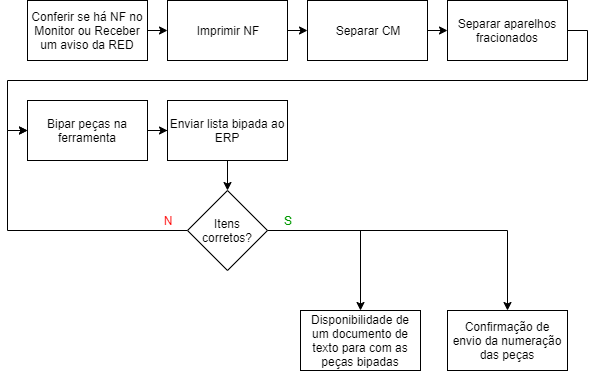

The diagram above was exported from draw.io. Its source (the exported page's mxGraphModel, read from the mxfile embedded in the PNG):
<mxGraphModel dx="868" dy="401" grid="1" gridSize="10" guides="1" tooltips="1" connect="1" arrows="1" fold="1" page="1" pageScale="1" pageWidth="827" pageHeight="1169" math="0" shadow="0">
  <root>
    <mxCell id="0" />
    <mxCell id="1" parent="0" />
    <mxCell id="Hn7Sfuct6Rng3go6Y4I1-1" style="edgeStyle=orthogonalEdgeStyle;rounded=0;orthogonalLoop=1;jettySize=auto;html=1;exitX=1;exitY=0.5;exitDx=0;exitDy=0;entryX=0;entryY=0.5;entryDx=0;entryDy=0;" parent="1" source="Hn7Sfuct6Rng3go6Y4I1-2" target="Hn7Sfuct6Rng3go6Y4I1-4" edge="1">
      <mxGeometry relative="1" as="geometry" />
    </mxCell>
    <mxCell id="Hn7Sfuct6Rng3go6Y4I1-2" value="Conferir se há NF no Monitor ou Receber um aviso da RED" style="rounded=0;whiteSpace=wrap;html=1;" parent="1" vertex="1">
      <mxGeometry x="140" y="60" width="120" height="60" as="geometry" />
    </mxCell>
    <mxCell id="Hn7Sfuct6Rng3go6Y4I1-3" style="edgeStyle=orthogonalEdgeStyle;rounded=0;orthogonalLoop=1;jettySize=auto;html=1;exitX=1;exitY=0.5;exitDx=0;exitDy=0;entryX=0;entryY=0.5;entryDx=0;entryDy=0;" parent="1" source="Hn7Sfuct6Rng3go6Y4I1-4" target="Hn7Sfuct6Rng3go6Y4I1-6" edge="1">
      <mxGeometry relative="1" as="geometry" />
    </mxCell>
    <mxCell id="Hn7Sfuct6Rng3go6Y4I1-4" value="Imprimir NF" style="rounded=0;whiteSpace=wrap;html=1;" parent="1" vertex="1">
      <mxGeometry x="280" y="60" width="120" height="60" as="geometry" />
    </mxCell>
    <mxCell id="Hn7Sfuct6Rng3go6Y4I1-5" style="edgeStyle=orthogonalEdgeStyle;rounded=0;orthogonalLoop=1;jettySize=auto;html=1;exitX=1;exitY=0.5;exitDx=0;exitDy=0;entryX=0;entryY=0.5;entryDx=0;entryDy=0;" parent="1" source="Hn7Sfuct6Rng3go6Y4I1-6" target="Hn7Sfuct6Rng3go6Y4I1-8" edge="1">
      <mxGeometry relative="1" as="geometry" />
    </mxCell>
    <mxCell id="Hn7Sfuct6Rng3go6Y4I1-6" value="Separar CM" style="rounded=0;whiteSpace=wrap;html=1;" parent="1" vertex="1">
      <mxGeometry x="420" y="60" width="120" height="60" as="geometry" />
    </mxCell>
    <mxCell id="Bea6e7Vvk5kVcNKHBBn9-2" style="edgeStyle=orthogonalEdgeStyle;rounded=0;orthogonalLoop=1;jettySize=auto;html=1;exitX=1;exitY=0.5;exitDx=0;exitDy=0;entryX=0;entryY=0.5;entryDx=0;entryDy=0;" parent="1" source="Hn7Sfuct6Rng3go6Y4I1-8" target="Bea6e7Vvk5kVcNKHBBn9-1" edge="1">
      <mxGeometry relative="1" as="geometry" />
    </mxCell>
    <mxCell id="Hn7Sfuct6Rng3go6Y4I1-8" value="Separar aparelhos fracionados" style="rounded=0;whiteSpace=wrap;html=1;" parent="1" vertex="1">
      <mxGeometry x="560" y="60" width="120" height="60" as="geometry" />
    </mxCell>
    <mxCell id="Hn7Sfuct6Rng3go6Y4I1-33" value="Disponibilidade de um documento de texto para com as peças bipadas" style="rounded=0;whiteSpace=wrap;html=1;" parent="1" vertex="1">
      <mxGeometry x="413" y="370" width="120" height="60" as="geometry" />
    </mxCell>
    <mxCell id="Bea6e7Vvk5kVcNKHBBn9-4" style="edgeStyle=orthogonalEdgeStyle;rounded=0;orthogonalLoop=1;jettySize=auto;html=1;exitX=1;exitY=0.5;exitDx=0;exitDy=0;" parent="1" source="Bea6e7Vvk5kVcNKHBBn9-1" target="Bea6e7Vvk5kVcNKHBBn9-3" edge="1">
      <mxGeometry relative="1" as="geometry" />
    </mxCell>
    <mxCell id="Bea6e7Vvk5kVcNKHBBn9-1" value="Bipar peças na ferramenta" style="rounded=0;whiteSpace=wrap;html=1;" parent="1" vertex="1">
      <mxGeometry x="140" y="160" width="120" height="60" as="geometry" />
    </mxCell>
    <mxCell id="Bea6e7Vvk5kVcNKHBBn9-6" style="edgeStyle=orthogonalEdgeStyle;rounded=0;orthogonalLoop=1;jettySize=auto;html=1;exitX=0.5;exitY=1;exitDx=0;exitDy=0;entryX=0.5;entryY=0;entryDx=0;entryDy=0;" parent="1" source="Bea6e7Vvk5kVcNKHBBn9-3" target="Bea6e7Vvk5kVcNKHBBn9-5" edge="1">
      <mxGeometry relative="1" as="geometry" />
    </mxCell>
    <mxCell id="Bea6e7Vvk5kVcNKHBBn9-3" value="Enviar lista bipada ao ERP" style="rounded=0;whiteSpace=wrap;html=1;" parent="1" vertex="1">
      <mxGeometry x="280" y="160" width="120" height="60" as="geometry" />
    </mxCell>
    <mxCell id="Bea6e7Vvk5kVcNKHBBn9-7" style="edgeStyle=orthogonalEdgeStyle;rounded=0;orthogonalLoop=1;jettySize=auto;html=1;exitX=0;exitY=0.5;exitDx=0;exitDy=0;entryX=0;entryY=0.5;entryDx=0;entryDy=0;" parent="1" source="Bea6e7Vvk5kVcNKHBBn9-5" target="Bea6e7Vvk5kVcNKHBBn9-1" edge="1">
      <mxGeometry relative="1" as="geometry" />
    </mxCell>
    <mxCell id="Bea6e7Vvk5kVcNKHBBn9-8" style="edgeStyle=orthogonalEdgeStyle;rounded=0;orthogonalLoop=1;jettySize=auto;html=1;exitX=1;exitY=0.5;exitDx=0;exitDy=0;entryX=0.5;entryY=0;entryDx=0;entryDy=0;" parent="1" source="Bea6e7Vvk5kVcNKHBBn9-5" target="Hn7Sfuct6Rng3go6Y4I1-33" edge="1">
      <mxGeometry relative="1" as="geometry" />
    </mxCell>
    <mxCell id="Bea6e7Vvk5kVcNKHBBn9-10" style="edgeStyle=orthogonalEdgeStyle;rounded=0;orthogonalLoop=1;jettySize=auto;html=1;exitX=1;exitY=0.5;exitDx=0;exitDy=0;" parent="1" source="Bea6e7Vvk5kVcNKHBBn9-5" target="Bea6e7Vvk5kVcNKHBBn9-9" edge="1">
      <mxGeometry relative="1" as="geometry" />
    </mxCell>
    <mxCell id="Bea6e7Vvk5kVcNKHBBn9-5" value="Itens corretos?" style="rhombus;whiteSpace=wrap;html=1;" parent="1" vertex="1">
      <mxGeometry x="300" y="250" width="80" height="80" as="geometry" />
    </mxCell>
    <mxCell id="Bea6e7Vvk5kVcNKHBBn9-9" value="Confirmação de envio da numeração das peças" style="rounded=0;whiteSpace=wrap;html=1;" parent="1" vertex="1">
      <mxGeometry x="560" y="370" width="120" height="60" as="geometry" />
    </mxCell>
    <mxCell id="Bea6e7Vvk5kVcNKHBBn9-11" value="N" style="text;html=1;strokeColor=none;fillColor=none;align=center;verticalAlign=middle;whiteSpace=wrap;rounded=0;fontColor=#FF0000;" parent="1" vertex="1">
      <mxGeometry x="260" y="270" width="40" height="20" as="geometry" />
    </mxCell>
    <mxCell id="Bea6e7Vvk5kVcNKHBBn9-14" value="S" style="text;html=1;strokeColor=none;fillColor=none;align=center;verticalAlign=middle;whiteSpace=wrap;rounded=0;fontColor=#009900;" parent="1" vertex="1">
      <mxGeometry x="380" y="270" width="40" height="20" as="geometry" />
    </mxCell>
  </root>
</mxGraphModel>